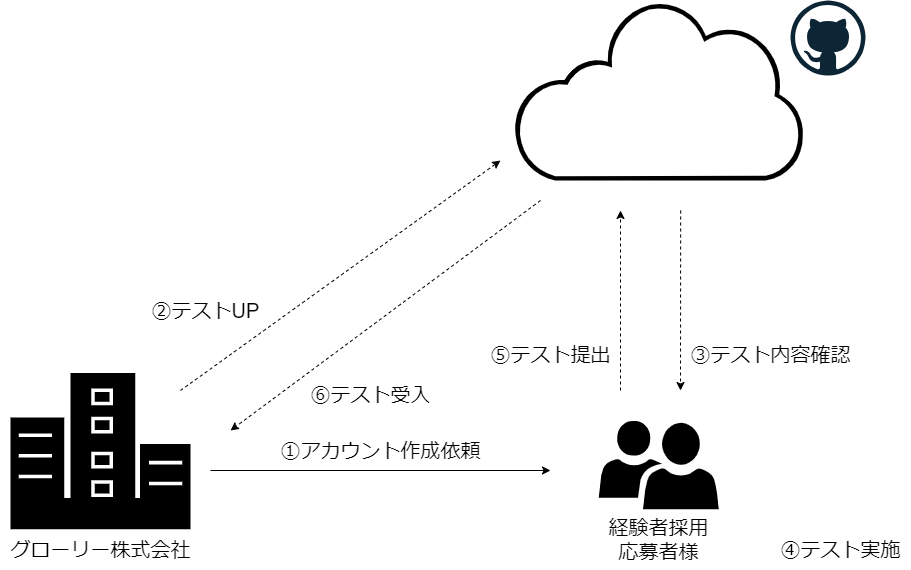

The diagram above was exported from draw.io. Its source (the exported page's mxGraphModel, read from the mxfile embedded in the PNG):
<mxGraphModel dx="1993" dy="787" grid="1" gridSize="10" guides="1" tooltips="1" connect="1" arrows="1" fold="1" page="1" pageScale="1" pageWidth="827" pageHeight="1169" math="0" shadow="0">
  <root>
    <mxCell id="0" />
    <mxCell id="1" parent="0" />
    <mxCell id="6" value="" style="dashed=0;outlineConnect=0;html=1;align=center;labelPosition=center;verticalLabelPosition=bottom;verticalAlign=top;shape=mxgraph.weblogos.github" parent="1" vertex="1">
      <mxGeometry x="400" y="90" width="75" height="75" as="geometry" />
    </mxCell>
    <mxCell id="7" value="" style="sketch=0;aspect=fixed;pointerEvents=1;shadow=0;dashed=0;html=1;strokeColor=none;labelPosition=center;verticalLabelPosition=bottom;verticalAlign=top;align=center;fillColor=#000000;shape=mxgraph.mscae.enterprise.internet_hollow" parent="1" vertex="1">
      <mxGeometry x="123" y="90" width="290.32" height="180" as="geometry" />
    </mxCell>
    <mxCell id="16" value="" style="group" parent="1" vertex="1" connectable="0">
      <mxGeometry x="208.16" y="510" width="120" height="148.79999999999995" as="geometry" />
    </mxCell>
    <mxCell id="2" value="" style="sketch=0;pointerEvents=1;shadow=0;dashed=0;html=1;strokeColor=none;labelPosition=center;verticalLabelPosition=bottom;verticalAlign=top;align=center;fillColor=#000000;shape=mxgraph.mscae.intune.user_group;gradientColor=none;aspect=fixed;" parent="16" vertex="1">
      <mxGeometry width="120" height="88.8" as="geometry" />
    </mxCell>
    <mxCell id="15" value="経験者採用&lt;br&gt;応募者様" style="text;html=1;align=center;verticalAlign=middle;resizable=0;points=[];autosize=1;strokeColor=none;fillColor=none;fontSize=20;" parent="16" vertex="1">
      <mxGeometry y="88.79999999999995" width="120" height="60" as="geometry" />
    </mxCell>
    <mxCell id="17" value="" style="edgeStyle=none;orthogonalLoop=1;jettySize=auto;html=1;fontSize=20;dashed=1;" parent="1" edge="1">
      <mxGeometry width="100" relative="1" as="geometry">
        <mxPoint x="-210" y="480" as="sourcePoint" />
        <mxPoint x="110" y="250" as="targetPoint" />
        <Array as="points" />
      </mxGeometry>
    </mxCell>
    <mxCell id="18" value="②テストUP" style="text;html=1;align=center;verticalAlign=middle;resizable=0;points=[];autosize=1;strokeColor=none;fillColor=none;fontSize=20;" parent="1" vertex="1">
      <mxGeometry x="-250" y="380" width="130" height="40" as="geometry" />
    </mxCell>
    <mxCell id="23" value="" style="edgeStyle=none;orthogonalLoop=1;jettySize=auto;html=1;fontSize=20;dashed=1;" parent="1" edge="1">
      <mxGeometry width="100" relative="1" as="geometry">
        <mxPoint x="150" y="290" as="sourcePoint" />
        <mxPoint x="-160" y="520" as="targetPoint" />
        <Array as="points" />
      </mxGeometry>
    </mxCell>
    <mxCell id="24" value="⑥テスト受入" style="text;html=1;align=center;verticalAlign=middle;resizable=0;points=[];autosize=1;strokeColor=none;fillColor=none;fontSize=20;" parent="1" vertex="1">
      <mxGeometry x="-90" y="464.4" width="140" height="40" as="geometry" />
    </mxCell>
    <mxCell id="25" value="" style="edgeStyle=none;orthogonalLoop=1;jettySize=auto;html=1;fontSize=20;dashed=1;" parent="1" edge="1">
      <mxGeometry width="100" relative="1" as="geometry">
        <mxPoint x="290.15999999999997" y="300" as="sourcePoint" />
        <mxPoint x="290" y="480" as="targetPoint" />
        <Array as="points" />
      </mxGeometry>
    </mxCell>
    <mxCell id="27" value="" style="edgeStyle=none;orthogonalLoop=1;jettySize=auto;html=1;fontSize=20;dashed=1;" parent="1" edge="1">
      <mxGeometry width="100" relative="1" as="geometry">
        <mxPoint x="230" y="480" as="sourcePoint" />
        <mxPoint x="230" y="300" as="targetPoint" />
        <Array as="points" />
      </mxGeometry>
    </mxCell>
    <mxCell id="28" value="⑤テスト提出" style="text;html=1;align=center;verticalAlign=middle;resizable=0;points=[];autosize=1;strokeColor=none;fillColor=none;fontSize=20;" parent="1" vertex="1">
      <mxGeometry x="90" y="424.4" width="140" height="40" as="geometry" />
    </mxCell>
    <mxCell id="29" value="③テスト内容確認" style="text;html=1;align=center;verticalAlign=middle;resizable=0;points=[];autosize=1;strokeColor=none;fillColor=none;fontSize=20;" parent="1" vertex="1">
      <mxGeometry x="290" y="424.4" width="180" height="40" as="geometry" />
    </mxCell>
    <mxCell id="33" value="" style="edgeStyle=none;orthogonalLoop=1;jettySize=auto;html=1;fontSize=20;" parent="1" edge="1">
      <mxGeometry width="100" relative="1" as="geometry">
        <mxPoint x="-180" y="560" as="sourcePoint" />
        <mxPoint x="160" y="560" as="targetPoint" />
        <Array as="points" />
      </mxGeometry>
    </mxCell>
    <mxCell id="34" value="①アカウント作成依頼" style="text;html=1;align=center;verticalAlign=middle;resizable=0;points=[];autosize=1;strokeColor=none;fillColor=none;fontSize=20;" parent="1" vertex="1">
      <mxGeometry x="-120" y="520" width="220" height="40" as="geometry" />
    </mxCell>
    <mxCell id="37" value="④テスト実施" style="text;html=1;align=center;verticalAlign=middle;resizable=0;points=[];autosize=1;strokeColor=none;fillColor=none;fontSize=20;" parent="1" vertex="1">
      <mxGeometry x="380" y="618.8" width="140" height="40" as="geometry" />
    </mxCell>
    <mxCell id="43" value="" style="group" parent="1" vertex="1" connectable="0">
      <mxGeometry x="-380" y="462.47999999999996" width="190" height="196.32" as="geometry" />
    </mxCell>
    <mxCell id="42" value="" style="sketch=0;pointerEvents=1;shadow=0;dashed=0;html=1;strokeColor=none;fillColor=#000000;labelPosition=center;verticalLabelPosition=bottom;verticalAlign=top;align=center;outlineConnect=0;shape=mxgraph.veeam2.enterprise_business;labelBackgroundColor=#000000;fontColor=#000000;aspect=fixed;" parent="43" vertex="1">
      <mxGeometry width="180" height="156.32" as="geometry" />
    </mxCell>
    <mxCell id="9" value="&lt;span style=&quot;font-size: 20px;&quot;&gt;グローリー株式会社&lt;/span&gt;" style="text;html=1;align=center;verticalAlign=middle;resizable=0;points=[];autosize=1;strokeColor=none;fillColor=none;" parent="43" vertex="1">
      <mxGeometry x="-10" y="156.32" width="200" height="40" as="geometry" />
    </mxCell>
  </root>
</mxGraphModel>